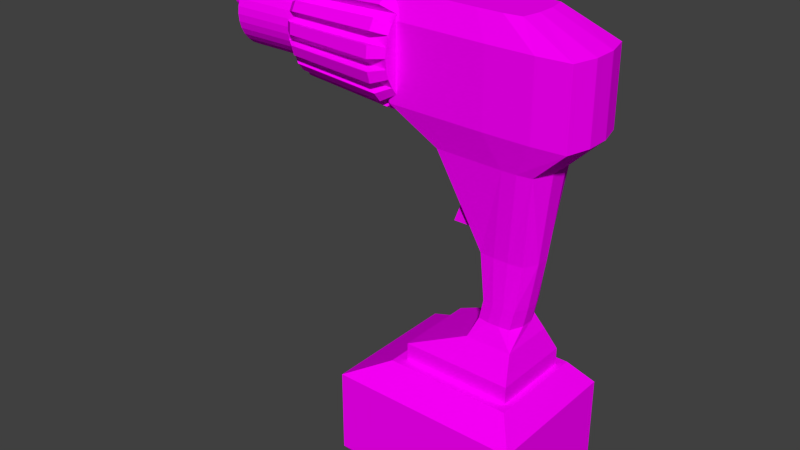 # Source: hammer-drill.blend  (saved by Blender 2.69.0; exported with 4.5.12 LTS)
import bpy
from mathutils import Matrix  # noqa: F401  (used for matrix-valued properties, if any)

bpy.ops.wm.read_factory_settings(use_empty=True)
scene = bpy.context.scene
scene.name = 'Scene'

# ---- collections
col_collection_1 = bpy.data.collections.new('Collection 1'); scene.collection.children.link(col_collection_1)

# ---- images (referenced by path relative to the original .blend; pixels are not part of the script)
import os
ASSET_DIR = os.environ.get("B2B_ASSET_DIR", "")  # directory of the original .blend (textures are referenced by path, not embedded)
HERE = os.path.dirname(os.path.abspath(__file__))  # packed textures are extracted next to this script under _unpacked/

def load_image(name, relpath, width, height, colorspace="sRGB"):
    """Load a texture the original file referenced (path relative to the .blend, or extracted next to this script)."""
    p = next((c for c in (os.path.join(HERE, relpath), os.path.join(ASSET_DIR, relpath)) if relpath and os.path.exists(c)), "")
    if p:
        img = bpy.data.images.load(p, check_existing=True)
        img.name = name
    else:  # same state as the original file: an image datablock whose file is absent (Cycles renders it pink)
        img = bpy.data.images.new(name, width, height)
        img.source = "FILE"
        img.filepath = "//" + (relpath or name)
    img.colorspace_settings.name = colorspace
    return img
img_rubber_green_png = load_image('rubber-green.png', 'rubber-green.png', 1024, 1024, 'sRGB')
img_metal_smooth_silver_png = load_image('metal-smooth-silver.png', 'metal-smooth-silver.png', 1024, 1024, 'sRGB')
img_metal_smooth_dark_png = load_image('metal-smooth-dark.png', 'metal-smooth-dark.png', 1024, 1024, 'sRGB')

# ---- materials (node trees are filled in below, after node groups)
mat_rubber_green = bpy.data.materials.new('rubber-green')
mat_rubber_green.alpha_threshold = 0.0
mat_rubber_green.roughness = 0.5
mat_rubber_green.line_color = (0.0, 0.0, 0.0, 1.0)
mat_metal_smooth_silver = bpy.data.materials.new('metal-smooth-silver')
mat_metal_smooth_silver.alpha_threshold = 0.0
mat_metal_smooth_silver.roughness = 0.5
mat_metal_smooth_silver.line_color = (0.0, 0.0, 0.0, 1.0)
mat_metal_smooth_dark = bpy.data.materials.new('metal-smooth-dark')
mat_metal_smooth_dark.alpha_threshold = 0.0
mat_metal_smooth_dark.roughness = 0.5
mat_metal_smooth_dark.line_color = (0.0, 0.0, 0.0, 1.0)

# ---- material node trees
mat_rubber_green.use_nodes = True; mat_rubber_green.node_tree.nodes.clear()
_N = mat_rubber_green.node_tree.nodes; _L = mat_rubber_green.node_tree.links
n0 = _N.new('ShaderNodeOutputMaterial'); n0.name = 'Material Output'; n0.location = (300, 300)
n1 = _N.new('ShaderNodeBsdfDiffuse'); n1.name = 'Diffuse BSDF'; n1.location = (10, 300)
n2 = _N.new('ShaderNodeTexImage'); n2.name = 'Image Texture'; n2.location = (-202, 291)
n2.width = 140
n2.image = img_rubber_green_png
_L.new(n1.outputs[0], n0.inputs[0])
_L.new(n2.outputs[0], n1.inputs[0])
n0.is_active_output = True
mat_metal_smooth_silver.use_nodes = True; mat_metal_smooth_silver.node_tree.nodes.clear()
_N = mat_metal_smooth_silver.node_tree.nodes; _L = mat_metal_smooth_silver.node_tree.links
n0 = _N.new('ShaderNodeOutputMaterial'); n0.name = 'Material Output'; n0.location = (300, 300)
n1 = _N.new('ShaderNodeBsdfDiffuse'); n1.name = 'Diffuse BSDF'; n1.location = (10, 300)
n2 = _N.new('ShaderNodeTexImage'); n2.name = 'Image Texture'; n2.location = (-193, 288)
n2.width = 140
n2.image = img_metal_smooth_silver_png
_L.new(n1.outputs[0], n0.inputs[0])
_L.new(n2.outputs[0], n1.inputs[0])
n0.is_active_output = True
mat_metal_smooth_dark.use_nodes = True; mat_metal_smooth_dark.node_tree.nodes.clear()
_N = mat_metal_smooth_dark.node_tree.nodes; _L = mat_metal_smooth_dark.node_tree.links
n0 = _N.new('ShaderNodeOutputMaterial'); n0.name = 'Material Output'; n0.location = (300, 300)
n1 = _N.new('ShaderNodeBsdfDiffuse'); n1.name = 'Diffuse BSDF'; n1.location = (10, 300)
n2 = _N.new('ShaderNodeTexImage'); n2.name = 'Image Texture'; n2.location = (-194, 278)
n2.width = 140
n2.image = img_metal_smooth_dark_png
_L.new(n1.outputs[0], n0.inputs[0])
_L.new(n2.outputs[0], n1.inputs[0])
n0.is_active_output = True

# ---- world
world_world = bpy.data.worlds.new('World'); scene.world = world_world
world_world.color = (0.05088, 0.05088, 0.05088)
world_world.use_sun_shadow = False
world_world.sun_shadow_jitter_overblur = 0.0
world_world.cycles.sampling_method = 'MANUAL'
world_world.cycles.sample_map_resolution = 256

# ---- meshes
me_cube_005 = bpy.data.meshes.new('Cube.005')
me_cube_005.from_pydata([(-0.01526, -0.01197, -0.02268), (-0.01526, 0.01197, -0.02268), (0.0381, 0.01197, -0.02268), (0.0381, -0.01197, -0.02268), (-0.01526, -0.01197, 0.01882), (-0.01526, 0.01197, 0.01882), (0.0381, 0.01197, 0.01882), (0.0381, -0.01197, 0.01882), (-0.007656, -0.01197, -0.00239), (-0.007656, 0.01197, -0.00239), (0.0381, 0.01197, -0.00239), (0.0381, -0.01197, -0.00239), (-0.01526, -0.01197, 0.04669), (-0.01526, 0.01197, 0.04669), (0.0381, 0.01197, 0.04669), (0.0381, -0.01197, 0.04669)], [], [(8, 9, 1, 0), (9, 10, 2, 1), (10, 11, 3, 2), (11, 8, 0, 3), (0, 1, 2, 3), (5, 4, 12, 13), (4, 5, 9, 8), (5, 6, 10, 9), (6, 7, 11, 10), (7, 4, 8, 11), (15, 14, 13, 12), (4, 7, 15, 12), (6, 5, 13, 14), (7, 6, 14, 15)])
_uv = me_cube_005.uv_layers.new(name='UVMap')
_uv.uv.foreach_set('vector', [0.5886, 0.4553, 0.5886, 0.7276, 0.4553, 0.7276, 0.4553, 0.4553, 0.2335, 0.4055, 1.623e-08, 0.4055, 0.0, 0.2724, 0.2724, 0.2724, 0.1332, 1.623e-08, 0.1332, 0.2724, 0.0, 0.2724, 1.623e-08, 0.0, 0.7276, 0.1332, 0.4941, 0.1332, 0.4553, 0.0, 0.7276, 0.0, 0.7276, 0.1829, 1.0, 0.1829, 1.0, 0.4553, 0.7276, 0.4553, 0.7276, 0.7276, 0.7276, 0.4553, 0.9105, 0.4553, 0.9105, 0.7276, 0.7276, 0.4553, 0.7276, 0.7276, 0.5886, 0.7276, 0.5886, 0.4553, 0.2724, 0.5447, 3.247e-08, 0.5447, 1.623e-08, 0.4055, 0.2335, 0.4055, 0.2724, 3.247e-08, 0.2724, 0.2724, 0.1332, 0.2724, 0.1332, 1.623e-08, 0.7276, 0.2724, 0.4553, 0.2724, 0.4941, 0.1332, 0.7276, 0.1332, 0.4553, 0.7276, 0.7276, 0.7276, 0.7276, 1.0, 0.4553, 1.0, 0.4553, 0.2724, 0.7276, 0.2724, 0.7276, 0.4553, 0.4553, 0.4553, 3.247e-08, 0.5447, 0.2724, 0.5447, 0.2724, 0.7276, 4.87e-08, 0.7276, 0.2724, 0.2724, 0.2724, 3.247e-08, 0.4553, 4.87e-08, 0.4553, 0.2724])
me_cube_005.materials.append(mat_rubber_green)
me_cube_005.use_remesh_preserve_volume = False
me_cube_005.use_remesh_preserve_attributes = False
me_cube_005.use_mirror_vertex_groups = False
me_cube_005.update()
me_cylinder_003 = bpy.data.meshes.new('Cylinder.003')
me_cylinder_003.from_pydata([(-0.2303, 0.004539, 0.1015), (-0.2084, 0.01095, 0.1015), (-0.2303, 0.004452, 0.1006), (-0.2084, 0.01074, 0.09938), (-0.2303, 0.004193, 0.09978), (-0.2084, 0.01012, 0.09733), (-0.2303, 0.003774, 0.099), (-0.2084, 0.009105, 0.09544), (-0.2303, 0.003209, 0.09831), (-0.2084, 0.007743, 0.09378), (-0.2303, 0.002522, 0.09775), (-0.2084, 0.006084, 0.09242), (-0.2303, 0.001737, 0.09733), (-0.2084, 0.004191, 0.0914), (-0.2303, 0.0008855, 0.09707), (-0.2084, 0.002136, 0.09078), (-0.2303, 2.17e-09, 0.09698), (-0.2084, 8.267e-10, 0.09057), (-0.2303, -0.0008855, 0.09707), (-0.2084, -0.002136, 0.09078), (-0.2303, -0.001737, 0.09733), (-0.2084, -0.004191, 0.0914), (-0.2303, -0.002522, 0.09775), (-0.2084, -0.006084, 0.09242), (-0.2303, -0.003209, 0.09831), (-0.2084, -0.007743, 0.09378), (-0.2303, -0.003774, 0.099), (-0.2084, -0.009105, 0.09544), (-0.2303, -0.004193, 0.09978), (-0.2084, -0.01012, 0.09733), (-0.2303, -0.004452, 0.1006), (-0.2084, -0.01074, 0.09938), (-0.2303, -0.004539, 0.1015), (-0.2084, -0.01095, 0.1015), (-0.2303, -0.004452, 0.1024), (-0.2084, -0.01074, 0.1037), (-0.2303, -0.004193, 0.1033), (-0.2084, -0.01012, 0.1057), (-0.2303, -0.003774, 0.104), (-0.2084, -0.009105, 0.1076), (-0.2303, -0.003209, 0.1047), (-0.2084, -0.007743, 0.1093), (-0.2303, -0.002522, 0.1053), (-0.2084, -0.006084, 0.1106), (-0.2303, -0.001737, 0.1057), (-0.2084, -0.004191, 0.1116), (-0.2303, -0.0008855, 0.106), (-0.2084, -0.002136, 0.1123), (-0.2303, 6.21e-09, 0.1061), (-0.2084, 1.057e-08, 0.1125), (-0.2303, 0.0008855, 0.106), (-0.2084, 0.002136, 0.1123), (-0.2303, 0.001737, 0.1057), (-0.2084, 0.004191, 0.1116), (-0.2303, 0.002522, 0.1053), (-0.2084, 0.006084, 0.1106), (-0.2303, 0.003209, 0.1047), (-0.2084, 0.007743, 0.1093), (-0.2303, 0.003774, 0.104), (-0.2084, 0.009105, 0.1076), (-0.2303, 0.004193, 0.1033), (-0.2084, 0.01012, 0.1057), (-0.2303, 0.004452, 0.1024), (-0.2084, 0.01074, 0.1037)], [], [(0, 1, 3, 2), (2, 3, 5, 4), (4, 5, 7, 6), (6, 7, 9, 8), (8, 9, 11, 10), (10, 11, 13, 12), (12, 13, 15, 14), (14, 15, 17, 16), (16, 17, 19, 18), (18, 19, 21, 20), (20, 21, 23, 22), (22, 23, 25, 24), (24, 25, 27, 26), (26, 27, 29, 28), (28, 29, 31, 30), (30, 31, 33, 32), (32, 33, 35, 34), (34, 35, 37, 36), (36, 37, 39, 38), (38, 39, 41, 40), (40, 41, 43, 42), (42, 43, 45, 44), (44, 45, 47, 46), (46, 47, 49, 48), (48, 49, 51, 50), (50, 51, 53, 52), (52, 53, 55, 54), (54, 55, 57, 56), (56, 57, 59, 58), (58, 59, 61, 60), (3, 1, 63, 61, 59, 57, 55, 53, 51, 49, 47, 45, 43, 41, 39, 37, 35, 33, 31, 29, 27, 25, 23, 21, 19, 17, 15, 13, 11, 9, 7, 5), (62, 63, 1, 0), (60, 61, 63, 62), (0, 2, 4, 6, 8, 10, 12, 14, 16, 18, 20, 22, 24, 26, 28, 30, 32, 34, 36, 38, 40, 42, 44, 46, 48, 50, 52, 54, 56, 58, 60, 62)])
_uv = me_cylinder_003.uv_layers.new(name='UVMap')
_uv.uv.foreach_set('vector', [0.5034, 0.8544, 0.9843, 0.767, 0.992, 0.8053, 0.5066, 0.8703, 0.5066, 0.8703, 0.992, 0.8053, 0.9973, 0.8479, 0.5088, 0.8879, 0.5088, 0.8879, 0.9973, 0.8479, 1.0, 0.8932, 0.5099, 0.9067, 0.5099, 0.9067, 1.0, 0.8932, 1.0, 0.9393, 0.5099, 0.9258, 0.5099, 0.9258, 1.0, 0.9393, 0.9973, 0.9846, 0.5088, 0.9446, 0.5088, 0.9446, 0.9973, 0.9846, 0.992, 1.027, 0.5066, 0.9622, 0.5066, 0.9622, 0.992, 1.027, 0.9843, 1.066, 0.5034, 0.9781, 0.5034, 0.5558, 0.9843, 0.4684, 0.992, 0.5067, 0.5066, 0.5717, 0.5066, 0.5717, 0.992, 0.5067, 0.9973, 0.5494, 0.5088, 0.5894, 0.5088, 0.5894, 0.9973, 0.5494, 1.0, 0.5946, 0.5099, 0.6081, 0.5099, 0.6081, 1.0, 0.5946, 1.0, 0.6407, 0.5099, 0.6272, 0.5099, 0.6272, 1.0, 0.6407, 0.9973, 0.686, 0.5088, 0.646, 0.5088, 0.646, 0.9973, 0.686, 0.992, 0.7286, 0.5066, 0.6637, 0.5066, 0.6637, 0.992, 0.7286, 0.9843, 0.767, 0.5034, 0.6796, 0.5034, 0.7375, 0.03157, 0.858, 0.02081, 0.8257, 0.4989, 0.7241, 0.4989, 0.7241, 0.02081, 0.8257, 0.01197, 0.7876, 0.4953, 0.7083, 0.4953, 0.7083, 0.01197, 0.7876, 0.005407, 0.7451, 0.4925, 0.6907, 0.4925, 0.6907, 0.005407, 0.7451, 0.001365, 0.7, 0.4909, 0.672, 0.4909, 0.672, 0.001365, 0.7, 0.0, 0.6539, 0.4903, 0.6529, 0.4903, 0.6529, 0.0, 0.6539, 0.001365, 0.6086, 0.4909, 0.6341, 0.4909, 0.6341, 0.001365, 0.6086, 0.005407, 0.5658, 0.4925, 0.6164, 0.4925, 0.6164, 0.005407, 0.5658, 0.01197, 0.5272, 0.4953, 0.6004, 0.4953, 0.6004, 0.01197, 0.5272, 0.02081, 0.4943, 0.4989, 0.5868, 0.4989, 0.5868, 0.02081, 0.4943, 0.03157, 0.4684, 0.5034, 0.576, 0.9673, 0.376, 0.4892, 0.4684, 0.4804, 0.4355, 0.9636, 0.3623, 0.9636, 0.3623, 0.4804, 0.4355, 0.4738, 0.3969, 0.9609, 0.3464, 0.9609, 0.3464, 0.4738, 0.3969, 0.4698, 0.3542, 0.9592, 0.3286, 0.9592, 0.3286, 0.4698, 0.3542, 0.4684, 0.3089, 0.9587, 0.3099, 0.9587, 0.3099, 0.4684, 0.3089, 0.4698, 0.2627, 0.9592, 0.2907, 0.9592, 0.2907, 0.4698, 0.2627, 0.4738, 0.2176, 0.9609, 0.272, 0.2111, 0.4684, 0.1659, 0.4594, 0.1233, 0.4417, 0.0849, 0.4161, 0.05228, 0.3835, 0.02665, 0.3451, 0.009, 0.3025, 4.208e-08, 0.2573, 0.0, 0.2111, 0.009, 0.1659, 0.02665, 0.1233, 0.05228, 0.0849, 0.0849, 0.05228, 0.1233, 0.02665, 0.1659, 0.009, 0.2111, 1.403e-08, 0.2573, 0.0, 0.3025, 0.009, 0.3451, 0.02665, 0.3835, 0.05228, 0.4161, 0.0849, 0.4417, 0.1233, 0.4594, 0.1659, 0.4684, 0.2111, 0.4684, 0.2573, 0.4594, 0.3025, 0.4417, 0.3451, 0.4161, 0.3835, 0.3835, 0.4161, 0.3451, 0.4417, 0.3025, 0.4594, 0.2573, 0.4684, 0.9636, 0.2544, 0.4804, 0.1752, 0.4892, 0.137, 0.9673, 0.2386, 0.9609, 0.272, 0.4738, 0.2176, 0.4804, 0.1752, 0.9636, 0.2544, 0.1066, 1.052, 0.08751, 1.052, 0.06876, 1.048, 0.05109, 1.041, 0.03519, 1.03, 0.02167, 1.017, 0.01105, 1.001, 0.00373, 0.9834, 2.805e-08, 0.9646, 0.0, 0.9455, 0.00373, 0.9268, 0.01105, 0.9091, 0.02167, 0.8932, 0.03519, 0.8797, 0.05109, 0.8691, 0.06876, 0.8617, 0.08751, 0.858, 0.1066, 0.858, 0.1254, 0.8617, 0.143, 0.8691, 0.1589, 0.8797, 0.1725, 0.8932, 0.1831, 0.9091, 0.1904, 0.9268, 0.1941, 0.9455, 0.1941, 0.9646, 0.1904, 0.9834, 0.1831, 1.001, 0.1725, 1.017, 0.1589, 1.03, 0.143, 1.041, 0.1254, 1.048])
me_cylinder_003.materials.append(mat_metal_smooth_silver)
me_cylinder_003.use_remesh_preserve_volume = False
me_cylinder_003.use_remesh_preserve_attributes = False
me_cylinder_003.use_mirror_vertex_groups = False
me_cylinder_003.update()
me_cylinder_001 = bpy.data.meshes.new('Cylinder.001')
me_cylinder_001.from_pydata([(-0.1989, 0.03141, 0.1015), (-0.1361, 0.03141, 0.1015), (-0.1989, 0.0308, 0.09539), (-0.1361, 0.0308, 0.09539), (-0.1989, 0.02902, 0.0895), (-0.1361, 0.02902, 0.0895), (-0.1989, 0.02611, 0.08407), (-0.1361, 0.02611, 0.08407), (-0.1989, 0.02221, 0.07931), (-0.1361, 0.02221, 0.07931), (-0.1989, 0.01745, 0.07541), (-0.1361, 0.01745, 0.07541), (-0.1989, 0.01202, 0.0725), (-0.1361, 0.01202, 0.0725), (-0.1989, 0.006127, 0.07072), (-0.1361, 0.006127, 0.07072), (-0.1989, 2.371e-09, 0.07011), (-0.1361, 2.371e-09, 0.07011), (-0.1989, -0.006127, 0.07072), (-0.1361, -0.006127, 0.07072), (-0.1989, -0.01202, 0.0725), (-0.1361, -0.01202, 0.0725), (-0.1989, -0.01745, 0.07541), (-0.1361, -0.01745, 0.07541), (-0.1989, -0.02221, 0.07931), (-0.1361, -0.02221, 0.07931), (-0.1989, -0.02611, 0.08407), (-0.1361, -0.02611, 0.08407), (-0.1989, -0.02902, 0.0895), (-0.1361, -0.02902, 0.0895), (-0.1989, -0.0308, 0.09539), (-0.1361, -0.0308, 0.09539), (-0.1989, -0.03141, 0.1015), (-0.1361, -0.03141, 0.1015), (-0.1989, -0.0308, 0.1076), (-0.1361, -0.0308, 0.1076), (-0.1989, -0.02902, 0.1135), (-0.1361, -0.02902, 0.1135), (-0.1989, -0.02611, 0.119), (-0.1361, -0.02611, 0.119), (-0.1989, -0.02221, 0.1237), (-0.1361, -0.02221, 0.1237), (-0.1989, -0.01745, 0.1276), (-0.1361, -0.01745, 0.1276), (-0.1989, -0.01202, 0.1305), (-0.1361, -0.01202, 0.1305), (-0.1989, -0.006127, 0.1323), (-0.1361, -0.006127, 0.1323), (-0.1989, 3.033e-08, 0.1329), (-0.1361, 3.033e-08, 0.1329), (-0.1989, 0.006127, 0.1323), (-0.1361, 0.006127, 0.1323), (-0.1989, 0.01202, 0.1305), (-0.1361, 0.01202, 0.1305), (-0.1989, 0.01745, 0.1276), (-0.1361, 0.01745, 0.1276), (-0.1989, 0.02221, 0.1237), (-0.1361, 0.02221, 0.1237), (-0.1989, 0.02611, 0.119), (-0.1361, 0.02611, 0.119), (-0.1989, 0.02902, 0.1135), (-0.1361, 0.02902, 0.1135), (-0.1989, 0.0308, 0.1076), (-0.1361, 0.0308, 0.1076), (-0.2116, 0.01419, 0.1015), (-0.2116, 0.01392, 0.09875), (-0.2116, 0.01311, 0.09609), (-0.2116, 0.0118, 0.09364), (-0.2116, 0.01004, 0.09148), (-0.2116, 0.007886, 0.08972), (-0.2116, 0.005432, 0.08841), (-0.2116, 0.002769, 0.0876), (-0.2116, 5.977e-09, 0.08733), (-0.2116, -0.002769, 0.0876), (-0.2116, -0.005432, 0.08841), (-0.2116, -0.007885, 0.08972), (-0.2116, -0.01004, 0.09148), (-0.2116, -0.0118, 0.09364), (-0.2116, -0.01311, 0.09609), (-0.2116, -0.01392, 0.09875), (-0.2116, -0.01419, 0.1015), (-0.2116, -0.01392, 0.1043), (-0.2116, -0.01311, 0.107), (-0.2116, -0.0118, 0.1094), (-0.2116, -0.01004, 0.1116), (-0.2116, -0.007885, 0.1133), (-0.2116, -0.005432, 0.1146), (-0.2116, -0.002769, 0.1154), (-0.2116, 1.861e-08, 0.1157), (-0.2116, 0.002769, 0.1154), (-0.2116, 0.005432, 0.1146), (-0.2116, 0.007886, 0.1133), (-0.2116, 0.01004, 0.1116), (-0.2116, 0.0118, 0.1094), (-0.2116, 0.01311, 0.107), (-0.2116, 0.01392, 0.1043), (-0.1389, 0.03669, 0.1015), (-0.03801, 0.04198, 0.1015), (-0.1389, 0.03598, 0.09436), (-0.03801, 0.04118, 0.09333), (-0.1389, 0.0339, 0.08748), (-0.03801, 0.03879, 0.08545), (-0.1389, 0.03051, 0.08114), (-0.03801, 0.03491, 0.0782), (-0.1389, 0.02594, 0.07558), (-0.03801, 0.02969, 0.07183), (-0.1389, 0.02038, 0.07101), (-0.03801, 0.02333, 0.06661), (-0.1389, 0.01404, 0.06762), (-0.03801, 0.01607, 0.06273), (-0.1389, 0.007158, 0.06554), (-0.03801, 0.008191, 0.06034), (-0.1389, 4.368e-09, 0.06483), (-0.03801, 3.17e-09, 0.05954), (-0.1389, -0.007158, 0.06554), (-0.03801, -0.008191, 0.06034), (-0.1389, -0.01404, 0.06762), (-0.03801, -0.01607, 0.06273), (-0.1389, -0.02038, 0.07101), (-0.03801, -0.02333, 0.06661), (-0.1389, -0.02594, 0.07558), (-0.03801, -0.02969, 0.07183), (-0.1389, -0.03051, 0.08114), (-0.03801, -0.03491, 0.0782), (-0.1389, -0.0339, 0.08748), (-0.03801, -0.03879, 0.08545), (-0.1389, -0.03598, 0.09436), (-0.03801, -0.04118, 0.09333), (-0.1389, -0.03669, 0.1015), (-0.03801, -0.04198, 0.1015), (-0.1389, -0.03598, 0.1087), (-0.03801, -0.04118, 0.1097), (-0.1389, -0.0339, 0.1156), (-0.03801, -0.03879, 0.1176), (-0.1389, -0.03051, 0.1219), (-0.03801, -0.03491, 0.1248), (-0.1389, -0.02594, 0.1275), (-0.03801, -0.02969, 0.1312), (-0.1389, -0.02038, 0.132), (-0.03801, -0.02333, 0.1364), (-0.1389, -0.01404, 0.1354), (-0.03801, -0.01607, 0.1403), (-0.1389, -0.007158, 0.1375), (-0.03801, -0.008191, 0.1427), (-0.1389, 3.703e-08, 0.1382), (-0.03801, 4.054e-08, 0.1435), (-0.1389, 0.007158, 0.1375), (-0.03801, 0.008191, 0.1427), (-0.1389, 0.01404, 0.1354), (-0.03801, 0.01607, 0.1403), (-0.1389, 0.02038, 0.132), (-0.03801, 0.02333, 0.1364), (-0.1389, 0.02594, 0.1275), (-0.03801, 0.02969, 0.1312), (-0.1389, 0.03051, 0.1219), (-0.03801, 0.03491, 0.1248), (-0.1389, 0.0339, 0.1156), (-0.03801, 0.03879, 0.1176), (-0.1389, 0.03598, 0.1087), (-0.03801, 0.04118, 0.1097), (-0.1295, 0.04408, 0.1015), (-0.0487, 0.05045, 0.1015), (-0.1295, 0.04324, 0.09292), (-0.0487, 0.04948, 0.09168), (-0.1295, 0.04073, 0.08465), (-0.0487, 0.04661, 0.08222), (-0.1295, 0.03665, 0.07703), (-0.0487, 0.04194, 0.0735), (-0.1295, 0.03117, 0.07035), (-0.0487, 0.03567, 0.06585), (-0.1295, 0.02449, 0.06487), (-0.0487, 0.02803, 0.05958), (-0.1295, 0.01687, 0.06079), (-0.0487, 0.0193, 0.05492), (-0.1295, 0.0086, 0.05829), (-0.0487, 0.009841, 0.05204), (-0.1295, 2.571e-09, 0.05744), (-0.0487, 1.114e-09, 0.05108), (-0.1295, -0.0086, 0.05829), (-0.0487, -0.009841, 0.05204), (-0.1295, -0.01687, 0.06079), (-0.0487, -0.0193, 0.05492), (-0.1295, -0.02449, 0.06487), (-0.0487, -0.02803, 0.05958), (-0.1295, -0.03117, 0.07035), (-0.0487, -0.03567, 0.06585), (-0.1295, -0.03665, 0.07703), (-0.0487, -0.04194, 0.0735), (-0.1295, -0.04073, 0.08465), (-0.0487, -0.04661, 0.08222), (-0.1295, -0.04324, 0.09292), (-0.0487, -0.04948, 0.09168), (-0.1295, -0.04408, 0.1015), (-0.0487, -0.05045, 0.1015), (-0.1295, -0.04324, 0.1101), (-0.0487, -0.04948, 0.1114), (-0.1295, -0.04073, 0.1184), (-0.0487, -0.04661, 0.1208), (-0.1295, -0.03665, 0.126), (-0.0487, -0.04194, 0.1295), (-0.1295, -0.03117, 0.1327), (-0.0487, -0.03567, 0.1372), (-0.1295, -0.02449, 0.1382), (-0.0487, -0.02803, 0.1435), (-0.1295, -0.01687, 0.1422), (-0.0487, -0.0193, 0.1481), (-0.1295, -0.0086, 0.1448), (-0.0487, -0.009841, 0.151), (-0.1295, 4.181e-08, 0.1456), (-0.0487, 4.602e-08, 0.152), (-0.1295, 0.0086, 0.1448), (-0.0487, 0.009841, 0.151), (-0.1295, 0.01687, 0.1422), (-0.0487, 0.0193, 0.1481), (-0.1295, 0.02449, 0.1382), (-0.0487, 0.02803, 0.1435), (-0.1295, 0.03117, 0.1327), (-0.0487, 0.03567, 0.1372), (-0.1295, 0.03665, 0.126), (-0.0487, 0.04194, 0.1295), (-0.1295, 0.04073, 0.1184), (-0.0487, 0.04661, 0.1208), (-0.1295, 0.04324, 0.1101), (-0.0487, 0.04948, 0.1114)], [], [(0, 1, 3, 2), (2, 3, 5, 4), (4, 5, 7, 6), (6, 7, 9, 8), (8, 9, 11, 10), (10, 11, 13, 12), (12, 13, 15, 14), (14, 15, 17, 16), (16, 17, 19, 18), (18, 19, 21, 20), (20, 21, 23, 22), (22, 23, 25, 24), (24, 25, 27, 26), (26, 27, 29, 28), (28, 29, 31, 30), (30, 31, 33, 32), (32, 33, 35, 34), (34, 35, 37, 36), (36, 37, 39, 38), (38, 39, 41, 40), (40, 41, 43, 42), (42, 43, 45, 44), (44, 45, 47, 46), (46, 47, 49, 48), (48, 49, 51, 50), (50, 51, 53, 52), (52, 53, 55, 54), (54, 55, 57, 56), (56, 57, 59, 58), (58, 59, 61, 60), (3, 1, 63, 61, 59, 57, 55, 53, 51, 49, 47, 45, 43, 41, 39, 37, 35, 33, 31, 29, 27, 25, 23, 21, 19, 17, 15, 13, 11, 9, 7, 5), (62, 63, 1, 0), (60, 61, 63, 62), (60, 62, 95, 94), (64, 65, 66, 67, 68, 69, 70, 71, 72, 73, 74, 75, 76, 77, 78, 79, 80, 81, 82, 83, 84, 85, 86, 87, 88, 89, 90, 91, 92, 93, 94, 95), (52, 54, 91, 90), (44, 46, 87, 86), (36, 38, 83, 82), (12, 14, 71, 70), (20, 22, 75, 74), (4, 6, 67, 66), (28, 30, 79, 78), (58, 60, 94, 93), (50, 52, 90, 89), (42, 44, 86, 85), (34, 36, 82, 81), (2, 4, 66, 65), (0, 2, 65, 64), (26, 28, 78, 77), (10, 12, 70, 69), (18, 20, 74, 73), (56, 58, 93, 92), (48, 50, 89, 88), (40, 42, 85, 84), (32, 34, 81, 80), (16, 18, 73, 72), (24, 26, 77, 76), (8, 10, 69, 68), (62, 0, 64, 95), (54, 56, 92, 91), (46, 48, 88, 87), (38, 40, 84, 83), (22, 24, 76, 75), (6, 8, 68, 67), (30, 32, 80, 79), (14, 16, 72, 71), (124, 125, 189, 188), (98, 99, 101, 100), (110, 108, 172, 174), (102, 103, 105, 104), (120, 121, 185, 184), (106, 107, 109, 108), (122, 120, 184, 186), (110, 111, 113, 112), (105, 107, 171, 169), (114, 115, 117, 116), (132, 133, 197, 196), (118, 119, 121, 120), (101, 103, 167, 165), (122, 123, 125, 124), (118, 116, 180, 182), (126, 127, 129, 128), (128, 129, 193, 192), (130, 131, 133, 132), (103, 102, 166, 167), (134, 135, 137, 136), (130, 128, 192, 194), (138, 139, 141, 140), (99, 98, 162, 163), (142, 143, 145, 144), (113, 115, 179, 177), (146, 147, 149, 148), (140, 141, 205, 204), (150, 151, 153, 152), (109, 111, 175, 173), (154, 155, 157, 156), (99, 97, 159, 157, 155, 153, 151, 149, 147, 145, 143, 141, 139, 137, 135, 133, 131, 129, 127, 125, 123, 121, 119, 117, 115, 113, 111, 109, 107, 105, 103, 101), (158, 159, 97, 96), (126, 124, 188, 190), (96, 98, 100, 102, 104, 106, 108, 110, 112, 114, 116, 118, 120, 122, 124, 126, 128, 130, 132, 134, 136, 138, 140, 142, 144, 146, 148, 150, 152, 154, 156, 158), (160, 161, 163, 162), (164, 165, 167, 166), (168, 169, 171, 170), (172, 173, 175, 174), (176, 177, 179, 178), (180, 181, 183, 182), (184, 185, 187, 186), (188, 189, 191, 190), (192, 193, 195, 194), (196, 197, 199, 198), (200, 201, 203, 202), (204, 205, 207, 206), (208, 209, 211, 210), (212, 213, 215, 214), (216, 217, 219, 218), (220, 221, 223, 222), (96, 97, 161, 160), (114, 112, 176, 178), (155, 154, 218, 219), (159, 158, 222, 223), (112, 113, 177, 176), (116, 117, 181, 180), (102, 100, 164, 166), (157, 159, 223, 221), (106, 104, 168, 170), (147, 146, 210, 211), (151, 150, 214, 215), (104, 105, 169, 168), (108, 109, 173, 172), (149, 151, 215, 213), (97, 99, 163, 161), (153, 155, 219, 217), (139, 138, 202, 203), (143, 142, 206, 207), (98, 96, 160, 162), (100, 101, 165, 164), (158, 156, 220, 222), (141, 143, 207, 205), (145, 147, 211, 209), (131, 130, 194, 195), (135, 134, 198, 199), (150, 148, 212, 214), (133, 135, 199, 197), (154, 152, 216, 218), (137, 139, 203, 201), (123, 122, 186, 187), (127, 126, 190, 191), (152, 153, 217, 216), (156, 157, 221, 220), (142, 140, 204, 206), (125, 127, 191, 189), (129, 131, 195, 193), (115, 114, 178, 179), (146, 144, 208, 210), (119, 118, 182, 183), (144, 145, 209, 208), (148, 149, 213, 212), (134, 132, 196, 198), (117, 119, 183, 181), (121, 123, 187, 185), (107, 106, 170, 171), (138, 136, 200, 202), (111, 110, 174, 175), (136, 137, 201, 200)])
_uv = me_cylinder_001.uv_layers.new(name='UVMap')
_uv.uv.foreach_set('vector', [0.444, 0.4132, 0.444, 0.5899, 0.4267, 0.5899, 0.4267, 0.4132, 0.4267, 0.4132, 0.4267, 0.5899, 0.4102, 0.5898, 0.4102, 0.413, 0.4102, 0.413, 0.4102, 0.5898, 0.3949, 0.5896, 0.3949, 0.4128, 0.3949, 0.4128, 0.3949, 0.5896, 0.3815, 0.5893, 0.3815, 0.4126, 0.3815, 0.4111, 0.3815, 0.5879, 0.3681, 0.5882, 0.3681, 0.4114, 0.3681, 0.4114, 0.3681, 0.5882, 0.3528, 0.5884, 0.3528, 0.4116, 0.3528, 0.4116, 0.3528, 0.5884, 0.3362, 0.5885, 0.3362, 0.4117, 0.3362, 0.4117, 0.3362, 0.5885, 0.319, 0.5885, 0.319, 0.4118, 0.319, 0.4118, 0.319, 0.5885, 0.3017, 0.5885, 0.3017, 0.4117, 0.3017, 0.4117, 0.3017, 0.5885, 0.2851, 0.5884, 0.2851, 0.4116, 0.2851, 0.4116, 0.2851, 0.5884, 0.2699, 0.5882, 0.2699, 0.4114, 0.2699, 0.4114, 0.2699, 0.5882, 0.2565, 0.5879, 0.2565, 0.4111, 0.5065, 0.2352, 0.5065, 0.4119, 0.4931, 0.4122, 0.4931, 0.2355, 0.4931, 0.2355, 0.4931, 0.4122, 0.4778, 0.4124, 0.4778, 0.2357, 0.4778, 0.2357, 0.4778, 0.4124, 0.4612, 0.4125, 0.4612, 0.2358, 0.4612, 0.2358, 0.4612, 0.4125, 0.444, 0.4126, 0.444, 0.2358, 0.444, 0.2358, 0.444, 0.4126, 0.4267, 0.4125, 0.4267, 0.2358, 0.4267, 0.2358, 0.4267, 0.4125, 0.4102, 0.4124, 0.4102, 0.2357, 0.4102, 0.2357, 0.4102, 0.4124, 0.3949, 0.4122, 0.3949, 0.2355, 0.3949, 0.2355, 0.3949, 0.4122, 0.3815, 0.4119, 0.3815, 0.2352, 0.5362, 0.05783, 0.5362, 0.2346, 0.5228, 0.2348, 0.5228, 0.05809, 0.5228, 0.05809, 0.5228, 0.2348, 0.5075, 0.235, 0.5075, 0.05829, 0.5075, 0.05829, 0.5075, 0.235, 0.4909, 0.2352, 0.4909, 0.05841, 0.4909, 0.05841, 0.4909, 0.2352, 0.4736, 0.2352, 0.4736, 0.05845, 0.4736, 0.05845, 0.4736, 0.2352, 0.4564, 0.2352, 0.4564, 0.05841, 0.4564, 0.05841, 0.4564, 0.2352, 0.4398, 0.235, 0.4398, 0.05829, 0.4398, 0.05829, 0.4398, 0.235, 0.4245, 0.2348, 0.4245, 0.05809, 0.4245, 0.05809, 0.4245, 0.2348, 0.4111, 0.2346, 0.4111, 0.05783, 0.5065, 0.4126, 0.5065, 0.5893, 0.4931, 0.5896, 0.4931, 0.4128, 0.4931, 0.4128, 0.4931, 0.5896, 0.4778, 0.5898, 0.4778, 0.413, 0.2848, 0.4111, 0.2678, 0.4078, 0.2518, 0.4011, 0.2374, 0.3915, 0.2252, 0.3792, 0.2155, 0.3648, 0.2089, 0.3488, 0.2055, 0.3318, 0.2055, 0.3145, 0.2089, 0.2975, 0.2155, 0.2815, 0.2252, 0.2671, 0.2374, 0.2548, 0.2518, 0.2452, 0.2678, 0.2386, 0.2848, 0.2352, 0.3022, 0.2352, 0.3192, 0.2386, 0.3352, 0.2452, 0.3496, 0.2548, 0.3618, 0.2671, 0.3715, 0.2815, 0.3781, 0.2975, 0.3815, 0.3145, 0.3815, 0.3318, 0.3781, 0.3488, 0.3715, 0.3648, 0.3618, 0.3792, 0.3496, 0.3915, 0.3352, 0.4011, 0.3192, 0.4078, 0.3022, 0.4111, 0.4612, 0.4132, 0.4612, 0.5899, 0.444, 0.5899, 0.444, 0.4132, 0.4778, 0.413, 0.4778, 0.5898, 0.4612, 0.5899, 0.4612, 0.4132, 0.3915, 0.09115, 0.4011, 0.1056, 0.3584, 0.1284, 0.3541, 0.1219, 0.3614, 0.1356, 0.3629, 0.1433, 0.3629, 0.1511, 0.3614, 0.1588, 0.3584, 0.1661, 0.3541, 0.1726, 0.3485, 0.1781, 0.342, 0.1825, 0.3348, 0.1855, 0.3271, 0.187, 0.3193, 0.187, 0.3116, 0.1855, 0.3043, 0.1825, 0.2978, 0.1781, 0.2923, 0.1726, 0.2879, 0.1661, 0.2849, 0.1588, 0.2834, 0.1511, 0.2834, 0.1433, 0.2849, 0.1356, 0.2879, 0.1284, 0.2923, 0.1219, 0.2978, 0.1163, 0.3043, 0.112, 0.3116, 0.109, 0.3193, 0.1075, 0.3271, 0.1075, 0.3348, 0.109, 0.342, 0.112, 0.3485, 0.1163, 0.3541, 0.1219, 0.3584, 0.1284, 0.3318, 0.05925, 0.3488, 0.06263, 0.3348, 0.109, 0.3271, 0.1075, 0.2671, 0.07889, 0.2815, 0.06927, 0.3043, 0.112, 0.2978, 0.1163, 0.2352, 0.1386, 0.2386, 0.1216, 0.2849, 0.1356, 0.2834, 0.1433, 0.3792, 0.2156, 0.3648, 0.2252, 0.342, 0.1825, 0.3485, 0.1781, 0.3145, 0.2352, 0.2975, 0.2318, 0.3116, 0.1855, 0.3193, 0.187, 0.4111, 0.1559, 0.4078, 0.1729, 0.3614, 0.1588, 0.3629, 0.1511, 0.2548, 0.2033, 0.2452, 0.1889, 0.2879, 0.1661, 0.2923, 0.1726, 0.3792, 0.07889, 0.3915, 0.09115, 0.3541, 0.1219, 0.3485, 0.1163, 0.3145, 0.05925, 0.3318, 0.05925, 0.3271, 0.1075, 0.3193, 0.1075, 0.2548, 0.09115, 0.2671, 0.07889, 0.2978, 0.1163, 0.2923, 0.1219, 0.2352, 0.1559, 0.2352, 0.1386, 0.2834, 0.1433, 0.2834, 0.1511, 0.4111, 0.1386, 0.4111, 0.1559, 0.3629, 0.1511, 0.3629, 0.1433, 0.4078, 0.1216, 0.4111, 0.1386, 0.3629, 0.1433, 0.3614, 0.1356, 0.2671, 0.2156, 0.2548, 0.2033, 0.2923, 0.1726, 0.2978, 0.1781, 0.3915, 0.2033, 0.3792, 0.2156, 0.3485, 0.1781, 0.3541, 0.1726, 0.3318, 0.2352, 0.3145, 0.2352, 0.3193, 0.187, 0.3271, 0.187, 0.3648, 0.06927, 0.3792, 0.07889, 0.3485, 0.1163, 0.342, 0.112, 0.2975, 0.06263, 0.3145, 0.05925, 0.3193, 0.1075, 0.3116, 0.109, 0.2452, 0.1056, 0.2548, 0.09115, 0.2923, 0.1219, 0.2879, 0.1284, 0.2386, 0.1729, 0.2352, 0.1559, 0.2834, 0.1511, 0.2849, 0.1588, 0.3488, 0.2318, 0.3318, 0.2352, 0.3271, 0.187, 0.3348, 0.1855, 0.2815, 0.2252, 0.2671, 0.2156, 0.2978, 0.1781, 0.3043, 0.1825, 0.4011, 0.1889, 0.3915, 0.2033, 0.3541, 0.1726, 0.3584, 0.1661, 0.4011, 0.1056, 0.4078, 0.1216, 0.3614, 0.1356, 0.3584, 0.1284, 0.3488, 0.06263, 0.3648, 0.06927, 0.342, 0.112, 0.3348, 0.109, 0.2815, 0.06927, 0.2975, 0.06263, 0.3116, 0.109, 0.3043, 0.112, 0.2386, 0.1216, 0.2452, 0.1056, 0.2879, 0.1284, 0.2849, 0.1356, 0.2975, 0.2318, 0.2815, 0.2252, 0.3043, 0.1825, 0.3116, 0.1855, 0.4078, 0.1729, 0.4011, 0.1889, 0.3584, 0.1661, 0.3614, 0.1588, 0.2452, 0.1889, 0.2386, 0.1729, 0.2849, 0.1588, 0.2879, 0.1661, 0.3648, 0.2252, 0.3488, 0.2318, 0.3348, 0.1855, 0.342, 0.1825, 0.3317, 0.5885, 0.3317, 0.8728, 0.3083, 0.844, 0.3138, 0.6159, 0.9157, 0.5194, 0.9157, 0.8036, 0.8935, 0.8037, 0.8963, 0.5195, 0.1397, 0.725, 0.1203, 0.7249, 0.1126, 0.6981, 0.1359, 0.6982, 0.6489, 0.2352, 0.6489, 0.5194, 0.631, 0.5196, 0.6333, 0.2353, 0.5977, 0.2353, 0.5954, 0.5196, 0.5777, 0.4904, 0.5837, 0.2624, 0.06574, 1.009, 0.06316, 0.725, 0.0836, 0.7251, 0.0836, 1.009, 0.6769, 0.7764, 0.6613, 0.7753, 0.6489, 0.7476, 0.6677, 0.7488, 0.8035, 0.02082, 0.5194, 0.02305, 0.5194, 0.0, 0.8035, 0.000678, 0.02625, 0.1926, 0.04263, 0.2089, 0.02753, 0.2274, 0.007846, 0.2077, 0.4505, 0.5899, 0.4505, 0.8741, 0.4284, 0.8742, 0.4312, 0.59, 0.4049, 0.5899, 0.4049, 0.8739, 0.3815, 0.8448, 0.387, 0.6169, 0.6133, 0.2352, 0.6133, 0.5194, 0.5954, 0.5196, 0.5977, 0.2353, 0.2055, 0.7249, 0.1851, 0.7251, 0.1713, 0.6958, 0.1958, 0.6956, 0.9821, 0.5189, 0.9796, 0.2347, 1.0, 0.2349, 1.0, 0.5191, 0.2386, 0.4113, 0.2565, 0.4111, 0.249, 0.438, 0.2276, 0.4382, 0.5194, 0.04388, 0.2352, 0.04611, 0.2352, 0.02305, 0.5194, 0.02373, 0.7451, 0.5194, 0.7451, 0.8036, 0.7198, 0.7748, 0.7257, 0.5468, 0.8935, 0.5194, 0.8935, 0.8036, 0.8713, 0.8037, 0.8741, 0.5195, 0.2354, 0.6955, 0.2354, 0.9798, 0.2193, 0.9525, 0.2143, 0.7244, 0.5421, 0.2352, 0.5421, 0.5194, 0.5242, 0.5196, 0.5264, 0.2353, 0.07072, 0.4407, 0.09086, 0.4408, 0.09086, 0.4676, 0.06666, 0.4675, 0.9816, 0.8036, 0.979, 0.5194, 0.9994, 0.5196, 0.9994, 0.8038, 0.3815, 0.5885, 0.3815, 0.8728, 0.3625, 0.8454, 0.3566, 0.6172, 0.5194, 0.02082, 0.2352, 0.02305, 0.2352, 0.0, 0.5194, 0.000678, 0.8005, 0.5194, 0.7775, 0.5194, 0.7728, 0.4899, 0.8005, 0.4899, 0.8958, 0.2352, 0.8958, 0.5194, 0.8737, 0.5194, 0.8765, 0.2352, 0.8713, 0.5194, 0.8713, 0.8037, 0.8479, 0.7749, 0.8534, 0.5468, 0.5777, 0.2352, 0.5777, 0.5194, 0.5598, 0.5196, 0.5621, 0.2353, 0.1175, 0.4407, 0.1397, 0.4408, 0.1348, 0.4703, 0.1081, 0.4702, 0.9617, 0.5189, 0.9591, 0.2347, 0.9796, 0.2349, 0.9796, 0.5191, 0.0, 0.1292, 0.0, 0.106, 0.004519, 0.0833, 0.01338, 0.0619, 0.02625, 0.04263, 0.04263, 0.02625, 0.06189, 0.01338, 0.0833, 0.004519, 0.106, 2.108e-08, 0.1292, 0.0, 0.1519, 0.004519, 0.1733, 0.01338, 0.1926, 0.02625, 0.2089, 0.04263, 0.2218, 0.06189, 0.2307, 0.0833, 0.2352, 0.106, 0.2352, 0.1292, 0.2307, 0.1519, 0.2218, 0.1733, 0.2089, 0.1926, 0.1926, 0.2089, 0.1733, 0.2218, 0.1519, 0.2307, 0.1292, 0.2352, 0.106, 0.2352, 0.0833, 0.2307, 0.06189, 0.2218, 0.04263, 0.2089, 0.02625, 0.1926, 0.01338, 0.1733, 0.004519, 0.1519, 0.8035, 0.04388, 0.5194, 0.04611, 0.5194, 0.02305, 0.8035, 0.02373, 0.1713, 0.725, 0.1519, 0.7249, 0.1442, 0.6981, 0.1675, 0.6982, 1.054e-08, 0.3278, 0.003949, 0.308, 0.0117, 0.2893, 0.02294, 0.2725, 0.03726, 0.2581, 0.05409, 0.2469, 0.07279, 0.2391, 0.09265, 0.2352, 0.1129, 0.2352, 0.1327, 0.2391, 0.1514, 0.2469, 0.1683, 0.2581, 0.1826, 0.2725, 0.1938, 0.2893, 0.2016, 0.308, 0.2055, 0.3278, 0.2055, 0.3481, 0.2016, 0.3679, 0.1938, 0.3866, 0.1826, 0.4035, 0.1683, 0.4178, 0.1514, 0.429, 0.1327, 0.4368, 0.1129, 0.4407, 0.09265, 0.4407, 0.07279, 0.4368, 0.05409, 0.429, 0.03726, 0.4178, 0.02294, 0.4035, 0.0117, 0.3866, 0.003949, 0.3679, 0.0, 0.3481, 0.7728, 0.262, 0.7728, 0.4899, 0.7451, 0.4899, 0.7486, 0.262, 0.1981, 0.4676, 0.1958, 0.6956, 0.1713, 0.6958, 0.1767, 0.4678, 0.5065, 0.7476, 0.5131, 0.5196, 0.5345, 0.521, 0.5253, 0.7488, 0.1126, 0.6981, 0.1081, 0.4702, 0.1348, 0.4703, 0.1359, 0.6982, 0.8005, 0.262, 0.8005, 0.4899, 0.7728, 0.4899, 0.7763, 0.262, 0.249, 0.438, 0.2468, 0.666, 0.2222, 0.6662, 0.2276, 0.4382, 0.6489, 0.7476, 0.6555, 0.5195, 0.6769, 0.5209, 0.6677, 0.7488, 0.1442, 0.6981, 0.1397, 0.4702, 0.1663, 0.4703, 0.1675, 0.6982, 0.09086, 0.4676, 0.09086, 0.6955, 0.06316, 0.6954, 0.06666, 0.4675, 0.71, 0.2621, 0.7077, 0.49, 0.6832, 0.4902, 0.6885, 0.2623, 0.5853, 0.7476, 0.5918, 0.5196, 0.6133, 0.521, 0.604, 0.7488, 0.004521, 0.6981, 0.0, 0.4702, 0.02664, 0.4703, 0.0278, 0.6982, 0.7451, 0.262, 0.7451, 0.4899, 0.7174, 0.4899, 0.7209, 0.262, 0.6757, 0.2621, 0.6735, 0.49, 0.6489, 0.4902, 0.6543, 0.2623, 0.6209, 0.7476, 0.6274, 0.5196, 0.6489, 0.521, 0.6396, 0.7488, 0.0361, 0.6981, 0.03158, 0.4702, 0.05822, 0.4703, 0.05938, 0.6982, 0.7982, 0.5194, 0.7982, 0.8036, 0.7728, 0.7748, 0.7788, 0.5468, 0.7804, 0.2352, 0.8005, 0.2352, 0.8005, 0.262, 0.7763, 0.262, 0.9381, 0.2352, 0.9381, 0.5191, 0.9219, 0.4923, 0.917, 0.2647, 0.5777, 0.5196, 0.5777, 0.8037, 0.5587, 0.7765, 0.5528, 0.5485, 0.7174, 0.5195, 0.7174, 0.8037, 0.6921, 0.775, 0.698, 0.5469, 0.4284, 0.5899, 0.4284, 0.8739, 0.4049, 0.8448, 0.4104, 0.6169, 0.1877, 0.4409, 0.2055, 0.4407, 0.1981, 0.4676, 0.1767, 0.4678, 0.041, 0.4407, 0.06316, 0.4408, 0.05822, 0.4703, 0.03158, 0.4702, 0.5345, 0.7764, 0.5189, 0.7754, 0.5065, 0.7476, 0.5253, 0.7488, 0.8503, 0.2352, 0.8503, 0.5194, 0.8312, 0.492, 0.8254, 0.2639, 0.9591, 0.2348, 0.9591, 0.5191, 0.943, 0.4918, 0.9381, 0.2636, 0.6333, 0.2353, 0.631, 0.5196, 0.6133, 0.4904, 0.6193, 0.2624, 0.8737, 0.2351, 0.8737, 0.5194, 0.8503, 0.4907, 0.8558, 0.2625, 0.6832, 0.5194, 0.6627, 0.5195, 0.6489, 0.4902, 0.6735, 0.49, 0.7728, 0.5194, 0.7498, 0.5194, 0.7451, 0.4899, 0.7728, 0.4899, 0.04263, 0.02625, 0.02625, 0.04263, 0.007846, 0.02753, 0.02753, 0.007847, 0.9368, 0.5194, 0.9368, 0.8033, 0.9206, 0.7766, 0.9157, 0.5489, 0.823, 0.5194, 0.823, 0.8035, 0.804, 0.7763, 0.7982, 0.5484, 0.7527, 0.2352, 0.7728, 0.2352, 0.7728, 0.262, 0.7486, 0.262, 0.5065, 0.5899, 0.5065, 0.8739, 0.483, 0.8448, 0.4886, 0.6169, 0.06316, 0.725, 0.04379, 0.7249, 0.0361, 0.6981, 0.05938, 0.6982, 0.009414, 0.4407, 0.03158, 0.4408, 0.02664, 0.4703, 0.0, 0.4702, 0.7451, 0.5194, 0.7221, 0.5194, 0.7174, 0.4899, 0.7451, 0.4899, 0.2813, 0.5885, 0.2813, 0.8728, 0.2623, 0.8454, 0.2565, 0.6172, 0.2565, 0.6955, 0.2565, 0.9798, 0.2403, 0.9525, 0.2354, 0.7244, 0.6653, 0.2353, 0.6832, 0.2352, 0.6757, 0.2621, 0.6543, 0.2623, 0.7174, 0.5194, 0.697, 0.5195, 0.6832, 0.4902, 0.7077, 0.49, 0.6489, 0.7764, 0.6333, 0.7754, 0.6209, 0.7476, 0.6396, 0.7488, 0.2089, 0.04263, 0.1926, 0.02625, 0.2077, 0.007846, 0.2274, 0.02753, 0.9579, 0.5194, 0.9579, 0.8033, 0.9417, 0.7766, 0.9368, 0.5489, 0.8254, 0.2353, 0.8254, 0.5194, 0.8064, 0.4922, 0.8005, 0.2642, 0.5621, 0.2353, 0.5598, 0.5196, 0.5421, 0.4904, 0.5481, 0.2624, 0.3047, 0.5885, 0.3047, 0.8728, 0.2813, 0.844, 0.2868, 0.6159, 0.03158, 0.725, 0.01221, 0.7249, 0.004521, 0.6981, 0.0278, 0.6982, 0.1491, 0.4407, 0.1713, 0.4408, 0.1663, 0.4703, 0.1397, 0.4702, 0.09086, 0.725, 0.06781, 0.7249, 0.06316, 0.6954, 0.09086, 0.6955, 0.3566, 0.5885, 0.3566, 0.8728, 0.3376, 0.8454, 0.3317, 0.6172, 0.725, 0.2352, 0.7451, 0.2352, 0.7451, 0.262, 0.7209, 0.262, 0.979, 0.5194, 0.979, 0.8037, 0.9628, 0.7764, 0.9579, 0.5483, 0.7705, 0.5194, 0.7705, 0.8036, 0.7451, 0.7748, 0.7511, 0.5468, 0.483, 0.5899, 0.483, 0.8739, 0.4596, 0.8448, 0.4651, 0.6169, 0.6996, 0.2353, 0.7174, 0.2352, 0.71, 0.2621, 0.6885, 0.2623, 0.2565, 0.6953, 0.236, 0.6955, 0.2222, 0.6662, 0.2468, 0.666, 0.1926, 0.2089, 0.2089, 0.1926, 0.2274, 0.2077, 0.2077, 0.2274, 0.917, 0.2352, 0.917, 0.5191, 0.9008, 0.4923, 0.8958, 0.2647, 0.6133, 0.7764, 0.5977, 0.7754, 0.5853, 0.7476, 0.604, 0.7488, 0.8479, 0.5194, 0.8479, 0.8035, 0.8289, 0.7763, 0.823, 0.5484, 0.5264, 0.2353, 0.5242, 0.5196, 0.5065, 0.4904, 0.5125, 0.2624])
me_cylinder_001.materials.append(mat_metal_smooth_dark)
me_cylinder_001.use_remesh_preserve_volume = False
me_cylinder_001.use_remesh_preserve_attributes = False
me_cylinder_001.use_mirror_vertex_groups = False
me_cylinder_001.update()
me_cube_002 = bpy.data.meshes.new('Cube.002')
me_cube_002.from_pydata([(-0.02281, 0.03484, -0.1313), (-0.02281, 0.03484, -0.1487), (-0.02281, 0.01162, -0.1487), (-0.02281, -0.03483, -0.1313), (0.008608, 0.03484, -0.1487), (-0.02652, 0.02379, -0.1664), (-0.02652, 0.03759, -0.1664), (-0.02281, -0.01161, -0.1487), (0.02682, 0.03101, -0.109), (0.02682, -0.02412, -0.109), (0.04002, 0.03484, -0.1487), (-0.007855, 0.03759, -0.1664), (-0.007855, 0.02379, -0.1664), (0.008608, 0.01162, -0.1487), (-0.02281, -0.03483, -0.1487), (0.008608, -0.01161, -0.1487), (0.06625, 0.02286, -0.109), (0.07143, 0.03484, -0.1313), (0.07143, -0.03483, -0.1313), (0.06625, -0.02412, -0.109), (0.03255, 0.01604, -0.09375), (0.07143, 0.03484, -0.1487), (0.04002, 0.01162, -0.1487), (-0.02652, -0.02378, -0.1664), (-0.02652, -0.03758, -0.1664), (-0.007855, -0.02378, -0.1664), (0.04002, -0.01161, -0.1487), (0.0512, -0.01854, -0.09375), (0.02782, 0.00493, -0.09375), (0.07515, 0.03759, -0.1664), (0.05648, 0.03759, -0.1664), (0.05648, 0.02379, -0.1664), (-0.007855, -0.03758, -0.1664), (0.008608, -0.03483, -0.1487), (0.07143, -0.03483, -0.1487), (0.04002, -0.03483, -0.1487), (0.07143, -0.01161, -0.1487), (0.07143, 0.01162, -0.1487), (0.06052, 0.01604, -0.09375), (0.04187, 0.01729, -0.09375), (0.04187, -0.01854, -0.09375), (0.06052, -0.01729, -0.09375), (0.02782, -0.006182, -0.09375), (0.03602, 0.01604, -0.07709), (0.03129, 0.00493, -0.07709), (0.07515, 0.02379, -0.1664), (0.05648, -0.02378, -0.1664), (0.05648, -0.03758, -0.1664), (0.07515, -0.02378, -0.1664), (0.06525, 0.00493, -0.09375), (0.0512, 0.01729, -0.09375), (0.04534, 0.01729, -0.07709), (0.03255, -0.01729, -0.09375), (0.04534, -0.01854, -0.07709), (0.05467, -0.01854, -0.07709), (0.06525, -0.006182, -0.09375), (0.064, -0.01729, -0.07709), (0.03129, -0.006182, -0.07709), (0.02512, 0.005544, -0.0382), (0.07515, -0.03758, -0.1664), (0.06873, 0.00493, -0.07709), (0.064, 0.01604, -0.07709), (0.05467, 0.01729, -0.07709), (0.03141, 0.01663, -0.0382), (0.03602, -0.01729, -0.07709), (0.05621, -0.01788, -0.0382), (0.04381, -0.01788, -0.0382), (0.06873, -0.006182, -0.07709), (0.06861, -0.01663, -0.0382), (0.02512, -0.005544, -0.0382), (0.06861, 0.01663, -0.0382), (0.05621, 0.01788, -0.0382), (0.04381, 0.01788, -0.0382), (0.06496, -0.02579, 0.03709), (0.05256, -0.02579, 0.03709), (0.0749, -0.005544, -0.0382), (0.03141, -0.01663, -0.0382), (-0.01153, 0.008049, 0.03709), (-0.01153, -0.007975, 0.03709), (-0.005245, 0.02407, 0.03709), (0.0749, 0.005544, -0.0382), (0.05256, 0.02587, 0.03709), (0.06496, 0.02587, 0.03709), (0.07736, -0.024, 0.03709), (0.07848, -0.03215, 0.06375), (0.03903, -0.03215, 0.06375), (0.08364, -0.007975, 0.03709), (-0.005245, -0.024, 0.03709), (-0.04783, -0.009144, 0.05291), (-0.04783, 0.009218, 0.05291), (-0.04783, 0.0152, 0.05393), (0.08364, 0.008049, 0.03709), (0.07736, 0.02407, 0.03709), (0.03903, 0.03222, 0.06375), (0.07848, 0.03222, 0.06375), (0.1058, -0.02991, 0.06375), (0.03903, -0.03215, 0.1262), (0.07848, -0.03215, 0.1262), (0.1112, -0.009945, 0.06375), (-0.04467, -0.02991, 0.06375), (-0.04783, -0.02766, 0.06375), (-0.04783, 0.02773, 0.06375), (-0.04467, 0.02998, 0.06375), (0.1112, 0.01002, 0.06375), (0.1058, 0.02998, 0.06375), (0.07848, 0.03222, 0.1262), (0.03903, 0.03222, 0.1262), (0.1058, -0.02991, 0.1262), (-0.04467, -0.02991, 0.1262), (0.04705, -0.02404, 0.1466), (0.02583, -0.02404, 0.1466), (-0.04783, -0.02766, 0.1262), (-0.04783, 0.02773, 0.1262), (-0.04467, 0.02998, 0.1262), (0.1112, -0.009945, 0.1262), (0.1112, 0.01002, 0.1262), (0.1058, 0.02998, 0.1262), (0.02583, 0.02411, 0.1466), (0.04705, 0.02411, 0.1466), (0.06175, -0.02236, 0.1466), (0.05064, -0.00849, 0.1466), (-0.01043, -0.00849, 0.1466), (-0.03965, -0.02236, 0.1466), (-0.04783, -0.01929, 0.1415), (-0.04783, 0.01503, 0.1397), (0.06464, 0.007504, 0.1466), (0.06464, -0.00743, 0.1466), (-0.03965, 0.02244, 0.1466), (0.05064, 0.008565, 0.1466), (-0.01043, 0.008565, 0.1466), (-0.04783, -0.007473, 0.1466), (-0.04783, -0.009859, 0.1466), (-0.04783, 0.009933, 0.1466), (0.06175, 0.02244, 0.1466), (-0.04783, 0.007547, 0.1466)], [], [(0, 1, 2), (3, 0, 2), (3, 2, 7), (7, 14, 3), (0, 4, 1), (0, 10, 4), (0, 21, 10), (0, 17, 21), (17, 18, 21), (18, 37, 21), (18, 36, 37), (18, 34, 36), (3, 14, 18), (18, 14, 34), (14, 33, 34), (33, 35, 34), (34, 35, 47, 59), (8, 0, 3, 9), (9, 40, 52), (19, 41, 27), (9, 27, 40), (9, 19, 27), (18, 19, 9, 3), (17, 0, 8, 16), (17, 16, 19, 18), (52, 64, 57, 42), (19, 16, 38), (19, 38, 49), (19, 49, 55), (19, 55, 41), (16, 8, 20), (16, 20, 39), (16, 39, 50), (16, 50, 38), (8, 9, 20), (9, 28, 20), (9, 42, 28), (9, 52, 42), (49, 60, 67, 55), (42, 57, 44, 28), (41, 56, 54, 27), (28, 44, 43, 20), (39, 20, 43, 51), (27, 54, 53, 40), (38, 50, 62, 61), (50, 39, 51, 62), (44, 57, 69, 58), (54, 56, 68, 65), (61, 62, 71, 70), (51, 43, 63, 72), (53, 54, 65, 66), (56, 67, 75, 68), (51, 72, 71, 62), (64, 53, 66, 76), (60, 61, 70, 80), (40, 53, 64, 52), (38, 61, 60, 49), (55, 67, 56, 41), (71, 82, 92, 70), (72, 63, 79, 81), (66, 65, 73, 74), (75, 86, 83, 68), (72, 81, 82, 71), (76, 66, 74, 87), (70, 92, 91, 80), (76, 87, 78, 69), (80, 91, 86, 75), (43, 44, 58, 63), (67, 60, 80, 75), (57, 64, 76, 69), (83, 86, 98, 95), (82, 81, 93, 94), (87, 74, 85, 99), (91, 92, 104, 103), (88, 78, 99, 100), (78, 87, 99), (91, 103, 98, 86), (102, 79, 90, 101), (90, 79, 77, 89), (89, 77, 78, 88), (73, 83, 95, 84), (65, 68, 83, 73), (69, 78, 77, 58), (58, 77, 79, 63), (104, 116, 115, 103), (99, 108, 111, 100), (103, 115, 114, 98), (113, 102, 101, 112), (95, 107, 97, 84), (94, 105, 116, 104), (102, 113, 106, 93), (84, 97, 96, 85), (74, 73, 84, 85), (81, 79, 102, 93), (92, 82, 94, 104), (114, 115, 125, 126), (127, 113, 124, 132), (124, 113, 112), (97, 107, 119, 109), (116, 105, 118, 133), (106, 113, 127, 117), (96, 97, 109, 110), (107, 114, 126, 119), (106, 117, 118, 105), (85, 96, 108, 99), (93, 106, 105, 94), (98, 114, 107, 95), (129, 117, 127, 132), (132, 134, 129), (131, 122, 121, 130), (122, 110, 121), (121, 129, 134, 130), (119, 126, 120, 109), (120, 121, 110, 109), (125, 128, 120, 126), (128, 129, 121, 120), (133, 118, 128, 125), (128, 118, 117, 129), (123, 122, 131), (108, 122, 123, 111), (115, 116, 133, 125), (108, 96, 110, 122), (37, 22, 31, 45), (22, 37, 36, 26), (14, 7, 23, 24), (15, 26, 35, 33), (2, 13, 15, 7), (13, 22, 26, 15), (35, 26, 46, 47), (4, 10, 22, 13), (30, 29, 45, 31), (46, 48, 59, 47), (23, 25, 32, 24), (6, 11, 12, 5), (10, 30, 31, 22), (1, 6, 5, 2), (2, 5, 12, 13), (36, 48, 46, 26), (34, 59, 48, 36), (21, 37, 45, 29), (7, 15, 25, 23), (14, 24, 32, 33), (21, 29, 30, 10), (4, 13, 12, 11), (1, 4, 11, 6), (33, 32, 25, 15), (89, 130, 124, 112), (134, 132, 124, 130), (111, 123, 131, 130), (101, 90, 89, 112), (89, 88, 100, 111), (89, 111, 130)])
_uv = me_cube_002.uv_layers.new(name='UVMap')
_uv.uv.foreach_set('vector', [0.9796, 1.039, 0.9415, 1.039, 0.9415, 0.9706, 0.9796, 0.8332, 0.9796, 1.039, 0.9415, 0.9706, 0.9796, 0.8332, 0.9415, 0.9706, 0.9415, 0.9019, 0.9415, 0.9019, 0.9415, 0.8332, 0.9796, 0.8332, 0.8981, 0.7271, 0.9363, 0.6584, 0.9363, 0.7271, 0.8981, 0.7271, 0.9363, 0.5897, 0.9363, 0.6584, 0.8981, 0.7271, 0.9363, 0.5211, 0.9363, 0.5897, 0.8981, 0.7271, 0.8981, 0.5211, 0.9363, 0.5211, 0.5623, 0.8607, 0.5623, 0.6547, 0.6006, 0.8607, 0.5623, 0.6547, 0.6006, 0.7921, 0.6006, 0.8607, 0.5623, 0.6547, 0.6006, 0.7234, 0.6006, 0.7921, 0.5623, 0.6547, 0.6006, 0.6547, 0.6006, 0.7234, 0.05448, 0.0383, 0.05448, 7.981e-05, 0.2605, 0.03822, 0.2605, 0.03822, 0.05448, 7.981e-05, 0.2605, 0.0, 0.0, 0.0, 0.0, 0.0, 0.0, 0.0, 0.0, 0.0, 0.0, 0.0, 0.0, 0.0, 0.518, 0.521, 0.518, 0.5897, 0.479, 0.5538, 0.479, 0.513, 0.8943, 0.1411, 1.0, 0.1298, 1.0, 0.3358, 0.8943, 0.3042, 0.1633, 0.08805, 0.1964, 0.1219, 0.176, 0.1221, 0.2495, 0.08802, 0.2372, 0.1221, 0.2168, 0.1219, 0.1633, 0.08805, 0.2168, 0.1219, 0.1964, 0.1219, 0.1633, 0.08805, 0.2495, 0.08802, 0.2168, 0.1219, 0.2605, 0.03822, 0.2495, 0.08802, 0.1633, 0.08805, 0.05448, 0.0383, 0.8981, 0.5211, 0.8981, 0.7271, 0.8491, 0.6186, 0.8483, 0.5322, 0.5623, 0.8607, 0.5136, 0.8252, 0.5136, 0.6863, 0.5623, 0.6547, 0.8281, 0.5474, 0.828, 0.5844, 0.7952, 0.5834, 0.7953, 0.5464, 0.5136, 0.6863, 0.5136, 0.8252, 0.4802, 0.8049, 0.5136, 0.6863, 0.4802, 0.8049, 0.4803, 0.7721, 0.5136, 0.6863, 0.4803, 0.7721, 0.4803, 0.7393, 0.5136, 0.6863, 0.4803, 0.7393, 0.4802, 0.7063, 0.3813, 0.591, 0.3358, 0.5141, 0.3813, 0.513, 0.3358, 0.2496, 0.3697, 0.176, 0.3696, 0.1964, 0.3358, 0.2496, 0.3696, 0.1964, 0.3696, 0.2168, 0.3358, 0.2496, 0.3696, 0.2168, 0.3697, 0.2372, 0.6853, 0.513, 0.8483, 0.5131, 0.7295, 0.5473, 0.8483, 0.5131, 0.7624, 0.5464, 0.7295, 0.5473, 0.8483, 0.5131, 0.7953, 0.5464, 0.7624, 0.5464, 0.8483, 0.5131, 0.8281, 0.5474, 0.7953, 0.5464, 0.4803, 0.7721, 0.4439, 0.7722, 0.4439, 0.7394, 0.4803, 0.7393, 0.7953, 0.5464, 0.7952, 0.5834, 0.7623, 0.5834, 0.7624, 0.5464, 0.2372, 0.1221, 0.2448, 0.1585, 0.2244, 0.1583, 0.2168, 0.1219, 0.7624, 0.5464, 0.7623, 0.5834, 0.7294, 0.5843, 0.7295, 0.5473, 0.3696, 0.1964, 0.3697, 0.176, 0.4061, 0.1836, 0.406, 0.204, 0.2168, 0.1219, 0.2244, 0.1583, 0.204, 0.1584, 0.1964, 0.1219, 0.3697, 0.2372, 0.3696, 0.2168, 0.406, 0.2243, 0.4061, 0.2448, 0.3696, 0.2168, 0.3696, 0.1964, 0.406, 0.204, 0.406, 0.2243, 0.7623, 0.5834, 0.7952, 0.5834, 0.7934, 0.6669, 0.7606, 0.6669, 0.2244, 0.1583, 0.2448, 0.1585, 0.2549, 0.2435, 0.2278, 0.2434, 0.4061, 0.2448, 0.406, 0.2243, 0.491, 0.2277, 0.4911, 0.2548, 0.406, 0.204, 0.4061, 0.1836, 0.4911, 0.1735, 0.491, 0.2006, 0.204, 0.1584, 0.2244, 0.1583, 0.2278, 0.2434, 0.2006, 0.2434, 0.4438, 0.7064, 0.4439, 0.7394, 0.3589, 0.7414, 0.3588, 0.7085, 0.406, 0.204, 0.491, 0.2006, 0.491, 0.2277, 0.406, 0.2243, 0.1836, 0.1585, 0.204, 0.1584, 0.2006, 0.2434, 0.1736, 0.2436, 0.4439, 0.7722, 0.4438, 0.805, 0.3588, 0.8068, 0.3589, 0.7742, 0.1964, 0.1219, 0.204, 0.1584, 0.1836, 0.1585, 0.176, 0.1221, 0.4802, 0.8049, 0.4438, 0.805, 0.4439, 0.7722, 0.4803, 0.7721, 0.4803, 0.7393, 0.4439, 0.7394, 0.4438, 0.7064, 0.4802, 0.7063, 0.491, 0.2277, 0.6547, 0.2467, 0.6549, 0.2738, 0.4911, 0.2548, 0.491, 0.2006, 0.4911, 0.1735, 0.6549, 0.09319, 0.6547, 0.2195, 0.2006, 0.2434, 0.2278, 0.2434, 0.2466, 0.407, 0.2195, 0.407, 0.3589, 0.7414, 0.1944, 0.7345, 0.1944, 0.6869, 0.3588, 0.7085, 0.491, 0.2006, 0.6547, 0.2195, 0.6547, 0.2467, 0.491, 0.2277, 0.1736, 0.2436, 0.2006, 0.2434, 0.2195, 0.407, 0.09321, 0.4073, 0.3588, 0.8068, 0.1944, 0.8291, 0.1944, 0.7819, 0.3589, 0.7742, 0.8261, 0.6682, 0.8483, 0.8251, 0.801, 0.8238, 0.7934, 0.6669, 0.3589, 0.7742, 0.1944, 0.7819, 0.1944, 0.7345, 0.3589, 0.7414, 0.7294, 0.5843, 0.7623, 0.5834, 0.7606, 0.6669, 0.7277, 0.6681, 0.4439, 0.7394, 0.4439, 0.7722, 0.3589, 0.7742, 0.3589, 0.7414, 0.7952, 0.5834, 0.828, 0.5844, 0.8261, 0.6682, 0.7934, 0.6669, 0.3813, 0.5655, 0.3855, 0.5164, 0.44, 0.513, 0.44, 0.5731, 0.6547, 0.2467, 0.6547, 0.2195, 0.7124, 0.1899, 0.7124, 0.2761, 0.09321, 0.4073, 0.2195, 0.407, 0.1898, 0.4646, 0.006827, 0.4649, 0.1944, 0.7819, 0.1944, 0.8291, 0.1364, 0.8473, 0.1365, 0.7885, 0.8932, 0.451, 0.9755, 0.447, 0.8977, 0.5129, 0.8908, 0.5063, 0.9755, 0.447, 0.9892, 0.4944, 0.8977, 0.5129, 0.1944, 0.7819, 0.1365, 0.7885, 0.1365, 0.7294, 0.1944, 0.7345, 0.8977, 0.3359, 0.9892, 0.3522, 0.8929, 0.3791, 0.8908, 0.3425, 0.8929, 0.3791, 0.9892, 0.3522, 0.9755, 0.3996, 0.8932, 0.3967, 0.8932, 0.3967, 0.9755, 0.3996, 0.9755, 0.447, 0.8932, 0.451, 0.2466, 0.407, 0.2738, 0.4072, 0.3358, 0.4648, 0.276, 0.4646, 0.2278, 0.2434, 0.2549, 0.2435, 0.2738, 0.4072, 0.2466, 0.407, 0.7934, 0.6669, 0.801, 0.8238, 0.7536, 0.8238, 0.7606, 0.6669, 0.7606, 0.6669, 0.7536, 0.8238, 0.7062, 0.8249, 0.7277, 0.6681, 0.1364, 0.8473, 4.881e-08, 0.8474, 7.311e-05, 0.7885, 0.1365, 0.7885, 0.006827, 0.4649, 0.006827, 0.6013, 1.22e-08, 0.6015, 0.0, 0.4652, 0.1365, 0.7885, 7.311e-05, 0.7885, 7.311e-05, 0.7294, 0.1365, 0.7294, 0.849, 0.006862, 0.7126, 0.006885, 0.7128, 2.367e-05, 0.8492, 0.0, 0.3358, 0.4648, 0.3358, 0.6012, 0.276, 0.6009, 0.276, 0.4646, 0.7124, 0.2761, 0.8488, 0.2761, 0.849, 0.3358, 0.7126, 0.3358, 0.7126, 0.006885, 0.849, 0.006862, 0.8488, 0.1898, 0.7124, 0.1899, 0.276, 0.4646, 0.276, 0.6009, 0.1898, 0.601, 0.1898, 0.4646, 0.2195, 0.407, 0.2466, 0.407, 0.276, 0.4646, 0.1898, 0.4646, 0.6547, 0.2195, 0.6549, 0.09319, 0.7126, 0.006885, 0.7124, 0.1899, 0.6549, 0.2738, 0.6547, 0.2467, 0.7124, 0.2761, 0.7126, 0.3358, 0.6853, 0.3949, 0.6853, 0.4539, 0.5813, 0.4465, 0.5813, 0.4023, 0.6853, 0.3581, 0.7307, 0.3359, 0.7018, 0.3801, 0.6869, 0.3952, 0.4274, 0.5731, 0.4274, 0.6181, 0.4219, 0.6103, 0.276, 0.6009, 0.3358, 0.6012, 0.2397, 0.6466, 0.2076, 0.6464, 0.849, 0.3358, 0.8488, 0.2761, 0.8941, 0.2075, 0.8943, 0.2396, 0.8488, 0.1898, 0.849, 0.006862, 0.8943, 0.01795, 0.8941, 0.1611, 0.1898, 0.601, 0.276, 0.6009, 0.2076, 0.6464, 0.1612, 0.6464, 0.6736, 0.3358, 0.6853, 0.3949, 0.5813, 0.4023, 0.575, 0.3582, 0.8488, 0.1898, 0.8941, 0.1611, 0.8941, 0.2075, 0.8488, 0.2761, 0.1898, 0.4646, 0.1898, 0.601, 0.006827, 0.6013, 0.006827, 0.4649, 0.7124, 0.1899, 0.8488, 0.1898, 0.8488, 0.2761, 0.7124, 0.2761, 0.1365, 0.7294, 7.311e-05, 0.7294, 0.0, 0.6703, 0.1364, 0.6702, 0.4174, 0.4496, 0.4966, 0.4956, 0.3536, 0.4907, 0.3358, 0.4537, 0.3358, 0.4537, 0.3358, 0.4466, 0.4174, 0.4496, 0.3358, 0.3951, 0.3536, 0.3582, 0.4174, 0.3992, 0.3358, 0.4022, 0.3536, 0.3582, 0.4966, 0.3532, 0.4174, 0.3992, 0.4174, 0.3992, 0.4174, 0.4496, 0.3358, 0.4466, 0.3358, 0.4022, 0.575, 0.3582, 0.5813, 0.4023, 0.5508, 0.3992, 0.5429, 0.3532, 0.5508, 0.3992, 0.4174, 0.3992, 0.4966, 0.3532, 0.5429, 0.3532, 0.5813, 0.4465, 0.5508, 0.4496, 0.5508, 0.3992, 0.5813, 0.4023, 0.5508, 0.4496, 0.4174, 0.4496, 0.4174, 0.3992, 0.5508, 0.3992, 0.575, 0.4907, 0.5429, 0.4956, 0.5508, 0.4496, 0.5813, 0.4465, 0.5508, 0.4496, 0.5429, 0.4956, 0.4966, 0.4956, 0.4174, 0.4496, 0.3364, 0.3673, 0.3536, 0.3582, 0.3358, 0.3951, 0.7307, 0.513, 0.6853, 0.4906, 0.6979, 0.4816, 0.7313, 0.5064, 0.6853, 0.4539, 0.6736, 0.513, 0.575, 0.4907, 0.5813, 0.4465, 0.006827, 0.6013, 0.1898, 0.601, 0.1612, 0.6464, 0.01804, 0.6467, 0.6324, 0.5817, 0.6324, 0.513, 0.6698, 0.5494, 0.6698, 0.5902, 0.822, 0.9026, 0.8904, 0.9028, 0.8904, 0.9714, 0.822, 0.9713, 0.9415, 0.8332, 0.9415, 0.9019, 0.9023, 0.8659, 0.9023, 0.8251, 0.7537, 0.9711, 0.822, 0.9713, 0.822, 1.04, 0.7537, 1.04, 0.6853, 0.9023, 0.7537, 0.9025, 0.7537, 0.9711, 0.6853, 0.971, 0.7537, 0.9025, 0.822, 0.9026, 0.822, 0.9713, 0.7537, 0.9711, 0.822, 1.04, 0.822, 0.9713, 0.8616, 1.007, 0.8616, 1.047, 0.7537, 0.8338, 0.822, 0.834, 0.822, 0.9026, 0.7537, 0.9025, 0.8616, 0.8251, 0.9023, 0.8252, 0.9023, 0.866, 0.8616, 0.8659, 0.8616, 1.007, 0.9023, 1.007, 0.9023, 1.047, 0.8616, 1.047, 0.3813, 0.5731, 0.4219, 0.5732, 0.4219, 0.614, 0.3813, 0.6139, 0.4807, 0.6307, 0.44, 0.6307, 0.44, 0.5899, 0.4807, 0.5899, 0.822, 0.834, 0.8616, 0.8251, 0.8616, 0.8659, 0.822, 0.9026, 0.9415, 1.039, 0.9023, 1.047, 0.9023, 1.007, 0.9415, 0.9706, 0.6767, 0.792, 0.6393, 0.7997, 0.6393, 0.7589, 0.6767, 0.7233, 0.5949, 0.5213, 0.6324, 0.513, 0.6324, 0.5538, 0.5949, 0.59, 0.6006, 0.6547, 0.6393, 0.6467, 0.6393, 0.6875, 0.6006, 0.7234, 0.6006, 0.8607, 0.6006, 0.7921, 0.6393, 0.8282, 0.6393, 0.869, 0.6393, 0.7154, 0.6393, 0.6467, 0.6769, 0.6825, 0.6769, 0.7233, 0.44, 0.5212, 0.479, 0.513, 0.479, 0.5538, 0.44, 0.5899, 0.9363, 0.5211, 0.9753, 0.513, 0.9753, 0.5538, 0.9363, 0.5897, 0.5564, 0.5816, 0.5564, 0.513, 0.5949, 0.5485, 0.5949, 0.5893, 0.9363, 0.7271, 0.9363, 0.6584, 0.9753, 0.6945, 0.9753, 0.7353, 0.5564, 0.5816, 0.518, 0.5902, 0.518, 0.5494, 0.5564, 0.513, 0.8908, 0.3972, 0.6869, 0.4467, 0.7018, 0.3801, 0.7313, 0.3425, 0.6869, 0.4023, 0.6869, 0.3952, 0.7018, 0.3801, 0.6869, 0.4467, 0.7313, 0.5064, 0.6979, 0.4816, 0.6869, 0.4537, 0.6869, 0.4467, 0.8672, 0.3425, 0.8886, 0.3795, 0.8908, 0.3972, 0.7313, 0.3425, 0.8908, 0.3972, 0.8908, 0.4515, 0.8672, 0.5063, 0.7313, 0.5064, 0.8908, 0.3972, 0.7313, 0.5064, 0.6869, 0.4467])
me_cube_002.materials.append(mat_metal_smooth_silver)
me_cube_002.use_remesh_preserve_volume = False
me_cube_002.use_remesh_preserve_attributes = False
me_cube_002.use_mirror_vertex_groups = False
me_cube_002.update()
me_cube_001 = bpy.data.meshes.new('Cube.001')
me_cube_001.from_pydata([(-0.05509, -0.05, -0.256), (-0.05509, 0.05, -0.256), (0.0782, 0.05, -0.256), (0.0782, -0.05, -0.256), (-0.0699, -0.06111, -0.2401), (-0.0699, 0.06111, -0.2401), (0.09301, 0.06111, -0.2401), (0.09301, -0.06111, -0.2401), (-0.0699, -0.06111, -0.1677), (-0.0699, 0.06111, -0.1677), (0.09301, 0.06111, -0.1677), (0.09301, -0.06111, -0.1677), (-0.03128, -0.04358, -0.1464), (-0.03128, 0.04358, -0.1464), (0.07658, 0.04358, -0.1464), (0.07658, -0.04358, -0.1464)], [], [(4, 5, 1, 0), (5, 6, 2, 1), (6, 7, 3, 2), (7, 4, 0, 3), (0, 1, 2, 3), (6, 5, 9, 10), (11, 10, 14, 15), (7, 6, 10, 11), (5, 4, 8, 9), (4, 7, 11, 8), (15, 14, 13, 12), (10, 9, 13, 14), (9, 8, 12, 13), (8, 11, 15, 12)])
_uv = me_cube_001.uv_layers.new(name='UVMap')
_uv.uv.foreach_set('vector', [0.7648, 0.0, 0.7648, 0.3971, 0.7131, 0.361, 0.7131, 0.0361, 0.7542, 0.4488, 0.3571, 0.4488, 0.3932, 0.3971, 0.7181, 0.3971, 0.05269, 0.3971, 0.05269, 0.7943, 0.01217, 0.7582, 0.01217, 0.4332, 0.6615, 0.3971, 0.6615, 0.0, 0.7131, 0.0361, 0.7131, 0.361, 0.3571, 0.7532, 0.682, 0.7532, 0.682, 1.078, 0.3571, 1.078, 0.3571, 0.4488, 0.7542, 0.4488, 0.7542, 0.684, 0.3571, 0.684, 0.2799, 0.7943, 0.2799, 0.3971, 0.3571, 0.4541, 0.3571, 0.7373, 0.05269, 0.7943, 0.05269, 0.3971, 0.2799, 0.3971, 0.2799, 0.7943, 0.7648, 0.3971, 0.7648, 0.0, 1.0, 0.0, 1.0, 0.3971, 0.6615, 0.0, 0.6615, 0.3971, 0.4262, 0.3971, 0.4262, 0.0, 3.873e-08, 0.3402, 0.0, 0.05695, 0.2629, 0.05695, 0.2629, 0.3402, 0.3571, 0.684, 0.7542, 0.684, 0.6601, 0.7532, 0.3971, 0.7532, 0.3571, 0.0, 0.3571, 0.3971, 0.2629, 0.3402, 0.2629, 0.05695, 0.4262, 0.0, 0.4262, 0.3971, 0.3571, 0.3571, 0.3571, 0.09414])
me_cube_001.materials.append(mat_metal_smooth_dark)
me_cube_001.use_remesh_preserve_volume = False
me_cube_001.use_remesh_preserve_attributes = False
me_cube_001.use_mirror_vertex_groups = False
me_cube_001.update()

# ---- objects
ob_trigger = bpy.data.objects.new('trigger', me_cube_005)
ob_drill = bpy.data.objects.new('drill', me_cylinder_003)
ob_knob = bpy.data.objects.new('knob', me_cylinder_001)
ob_frame = bpy.data.objects.new('frame', me_cube_002)
ob_battery = bpy.data.objects.new('battery', me_cube_001)

# ---- transforms, parenting, visibility, modifiers, constraints
ob_trigger.location = (0.0183, 0.0, 0.0)
ob_trigger.lineart.crease_threshold = 0.0
ob_drill.location = (0.0, 0.0, 0.0)
ob_drill.lineart.crease_threshold = 0.0
ob_knob.location = (0.0, 0.0, 0.0)
ob_knob.lineart.crease_threshold = 0.0
ob_frame.location = (0.0, 0.0, 0.0)
ob_frame.lineart.crease_threshold = 0.0
ob_battery.location = (0.0, 0.0, 0.0)
ob_battery.lineart.crease_threshold = 0.0

# ---- collection membership
col_collection_1.objects.link(ob_trigger)
col_collection_1.objects.link(ob_drill)
col_collection_1.objects.link(ob_knob)
col_collection_1.objects.link(ob_frame)
col_collection_1.objects.link(ob_battery)

# ---- scene / render settings (as saved in the file)
scene.frame_start = 1; scene.frame_end = 50; scene.frame_set(20)
scene.render.engine = 'CYCLES'
scene.render.image_settings.compression = 90
scene.render.resolution_percentage = 50
scene.render.dither_intensity = 0.0
scene.cycles.use_denoising = False
scene.cycles.samples = 10
scene.cycles.sampling_pattern = 'TABULATED_SOBOL'
scene.cycles.light_sampling_threshold = 0.0
scene.cycles.use_adaptive_sampling = False
scene.cycles.use_light_tree = False
scene.cycles.blur_glossy = 0.0
scene.cycles.volume_bounces = 1
scene.cycles.pixel_filter_type = 'GAUSSIAN'
scene.cycles.sample_clamp_indirect = 0.0
scene.view_settings.view_transform = 'Standard'
bpy.context.view_layer.update()

# ---- added for rendering (the .blend has no active camera and no usable light): camera, sun
cam_auto = bpy.data.cameras.new('AutoCamera')
cam_auto.lens = 50.0
cam_auto.sensor_width = 36.0
cam_auto.clip_end = 1000.0
ob_auto_camera = bpy.data.objects.new('AutoCamera', cam_auto)
scene.collection.objects.link(ob_auto_camera)
ob_auto_camera.location = (0.445472, -0.606063, 0.352036)
ob_auto_camera.rotation_euler = (1.09748, -7.21219e-08, 0.694738)
scene.camera = ob_auto_camera
light_auto_sun = bpy.data.lights.new('AutoSun', 'SUN')
light_auto_sun.energy = 3.0
light_auto_sun.angle = 0.0523599
ob_auto_sun = bpy.data.objects.new('AutoSun', light_auto_sun)
scene.collection.objects.link(ob_auto_sun)
ob_auto_sun.rotation_euler = (0.872665, 0.174533, 0.523599)
bpy.context.view_layer.update()
